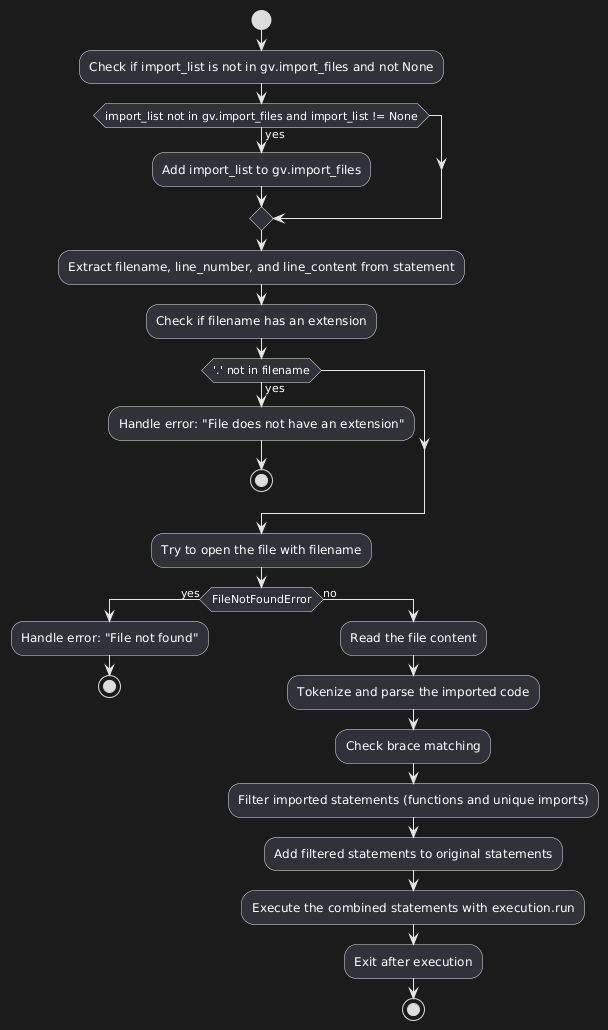

The diagram above was rendered by PlantUML. Its source (embedded in the PNG):
@startuml
start
:Check if import_list is not in gv.import_files and not None;
if (import_list not in gv.import_files and import_list != None) then (yes)
  :Add import_list to gv.import_files;
endif

:Extract filename, line_number, and line_content from statement;
:Check if filename has an extension;
if ('.' not in filename) then (yes)
  :Handle error: "File does not have an extension";
  stop
endif

:Try to open the file with filename;
if (FileNotFoundError) then (yes)
  :Handle error: "File not found";
  stop
else (no)
  :Read the file content;
  :Tokenize and parse the imported code;
  :Check brace matching;
  :Filter imported statements (functions and unique imports);
  :Add filtered statements to original statements;
  
  :Execute the combined statements with execution.run;
  :Exit after execution;
  stop
endif
@enduml